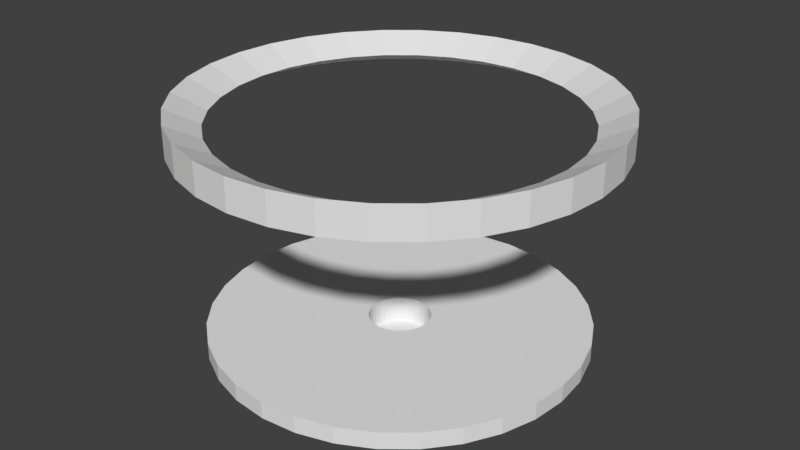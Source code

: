 # Source: Table_Top.blend  (saved by Blender 2.79.0; exported with 4.5.12 LTS)
import bpy
from mathutils import Matrix  # noqa: F401  (used for matrix-valued properties, if any)

bpy.ops.wm.read_factory_settings(use_empty=True)
scene = bpy.context.scene
scene.name = 'Scene'

# ---- collections
col_collection_1 = bpy.data.collections.new('Collection 1'); scene.collection.children.link(col_collection_1)

# ---- world
world_world = bpy.data.worlds.new('World'); scene.world = world_world
world_world.color = (0.05088, 0.05088, 0.05088)
world_world.use_sun_shadow = False
world_world.sun_shadow_jitter_overblur = 0.0
world_world.cycles.sampling_method = 'MANUAL'

# ---- meshes
me_circle_001 = bpy.data.meshes.new('Circle.001')
me_circle_001.from_pydata([(1.786e-07, 2.489, 0.0), (-0.4856, 2.441, 0.0), (-0.9525, 2.3, 0.0), (-1.383, 2.07, 0.0), (-1.76, 1.76, 0.0), (-2.07, 1.383, 0.0), (-2.3, 0.9525, 0.0), (-2.441, 0.4856, 0.0), (-2.489, -2.357e-07, 0.0), (-2.441, -0.4856, 0.0), (-2.3, -0.9525, 0.0), (-2.07, -1.383, 0.0), (-1.76, -1.76, 0.0), (-1.383, -2.07, 0.0), (-0.9525, -2.3, 0.0), (-0.4856, -2.441, 0.0), (9.896e-07, -2.489, 0.0), (0.4856, -2.441, 0.0), (0.9525, -2.3, 0.0), (1.383, -2.07, 0.0), (1.76, -1.76, 0.0), (2.07, -1.383, 0.0), (2.3, -0.9525, 0.0), (2.441, -0.4856, 0.0), (2.489, 1.98e-06, 0.0), (2.441, 0.4856, 0.0), (2.3, 0.9525, 0.0), (2.07, 1.383, 0.0), (1.76, 1.76, 0.0), (1.383, 2.07, 0.0), (0.9525, 2.3, 0.0), (0.4856, 2.441, 0.0), (1.786e-07, 2.489, 0.3776), (-0.4856, 2.441, 0.3776), (-0.9525, 2.3, 0.3776), (-1.383, 2.07, 0.3776), (-1.76, 1.76, 0.3776), (-2.07, 1.383, 0.3776), (-2.3, 0.9525, 0.3776), (-2.441, 0.4856, 0.3776), (-2.489, -2.357e-07, 0.3776), (-2.441, -0.4856, 0.3776), (-2.3, -0.9525, 0.3776), (-2.07, -1.383, 0.3776), (-1.76, -1.76, 0.3776), (-1.383, -2.07, 0.3776), (-0.9525, -2.3, 0.3776), (-0.4856, -2.441, 0.3776), (9.896e-07, -2.489, 0.3776), (0.4856, -2.441, 0.3776), (0.9525, -2.3, 0.3776), (1.383, -2.07, 0.3776), (1.76, -1.76, 0.3776), (2.07, -1.383, 0.3776), (2.3, -0.9525, 0.3776), (2.441, -0.4856, 0.3776), (2.489, 1.98e-06, 0.3776), (2.441, 0.4856, 0.3776), (2.3, 0.9525, 0.3776), (2.07, 1.383, 0.3776), (1.76, 1.76, 0.3776), (1.383, 2.07, 0.3776), (0.9525, 2.3, 0.3776), (0.4856, 2.441, 0.3776), (1.612e-07, 2.091, 0.1813), (-0.4079, 2.05, 0.1813), (-0.8, 1.931, 0.1813), (-1.161, 1.738, 0.1813), (-1.478, 1.478, 0.1813), (-1.738, 1.161, 0.1813), (-1.931, 0.8, 0.1813), (-2.05, 0.4079, 0.1813), (-2.091, -1.562e-07, 0.1813), (-2.05, -0.4079, 0.1813), (-1.931, -0.8, 0.1813), (-1.738, -1.161, 0.1813), (-1.478, -1.478, 0.1813), (-1.161, -1.738, 0.1813), (-0.8, -1.931, 0.1813), (-0.4079, -2.05, 0.1813), (8.424e-07, -2.091, 0.1813), (0.4079, -2.05, 0.1813), (0.8, -1.931, 0.1813), (1.161, -1.738, 0.1813), (1.478, -1.478, 0.1813), (1.738, -1.161, 0.1813), (1.931, -0.8, 0.1813), (2.05, -0.4079, 0.1813), (2.091, 1.705e-06, 0.1813), (2.05, 0.4079, 0.1813), (1.931, 0.8, 0.1813), (1.738, 1.161, 0.1813), (1.478, 1.478, 0.1813), (1.161, 1.738, 0.1813), (0.8, 1.931, 0.1813), (0.4079, 2.05, 0.1813)], [], [(1, 0, 32, 33), (28, 27, 59, 60), (15, 14, 46, 47), (2, 1, 33, 34), (29, 28, 60, 61), (16, 15, 47, 48), (3, 2, 34, 35), (30, 29, 61, 62), (17, 16, 48, 49), (4, 3, 35, 36), (31, 30, 62, 63), (18, 17, 49, 50), (5, 4, 36, 37), (0, 31, 63, 32), (19, 18, 50, 51), (6, 5, 37, 38), (20, 19, 51, 52), (7, 6, 38, 39), (21, 20, 52, 53), (8, 7, 39, 40), (22, 21, 53, 54), (9, 8, 40, 41), (23, 22, 54, 55), (10, 9, 41, 42), (24, 23, 55, 56), (11, 10, 42, 43), (25, 24, 56, 57), (12, 11, 43, 44), (26, 25, 57, 58), (13, 12, 44, 45), (27, 26, 58, 59), (14, 13, 45, 46), (55, 54, 86, 87), (42, 41, 73, 74), (56, 55, 87, 88), (43, 42, 74, 75), (57, 56, 88, 89), (44, 43, 75, 76), (58, 57, 89, 90), (45, 44, 76, 77), (59, 58, 90, 91), (46, 45, 77, 78), (33, 32, 64, 65), (60, 59, 91, 92), (47, 46, 78, 79), (34, 33, 65, 66), (61, 60, 92, 93), (48, 47, 79, 80), (35, 34, 66, 67), (62, 61, 93, 94), (49, 48, 80, 81), (36, 35, 67, 68), (63, 62, 94, 95), (50, 49, 81, 82), (37, 36, 68, 69), (32, 63, 95, 64), (51, 50, 82, 83), (38, 37, 69, 70), (52, 51, 83, 84), (39, 38, 70, 71), (53, 52, 84, 85), (40, 39, 71, 72), (54, 53, 85, 86), (41, 40, 72, 73)])
me_circle_001.use_remesh_preserve_volume = False
me_circle_001.use_remesh_preserve_attributes = False
me_circle_001.use_mirror_vertex_groups = False
me_circle_001.update()
me_circle = bpy.data.meshes.new('Circle')
me_circle.from_pydata([(0.0, 1.0, 0.0), (-0.1951, 0.9808, 0.0), (-0.3827, 0.9239, 0.0), (-0.5556, 0.8315, 0.0), (-0.7071, 0.7071, 0.0), (-0.8315, 0.5556, 0.0), (-0.9239, 0.3827, 0.0), (-0.9808, 0.1951, 0.0), (-1.0, 7.55e-08, 0.0), (-0.9808, -0.1951, 0.0), (-0.9239, -0.3827, 0.0), (-0.8315, -0.5556, 0.0), (-0.7071, -0.7071, 0.0), (-0.5556, -0.8315, 0.0), (-0.3827, -0.9239, 0.0), (-0.1951, -0.9808, 0.0), (3.258e-07, -1.0, 0.0), (0.1951, -0.9808, 0.0), (0.3827, -0.9239, 0.0), (0.5556, -0.8315, 0.0), (0.7071, -0.7071, 0.0), (0.8315, -0.5556, 0.0), (0.9239, -0.3827, 0.0), (0.9808, -0.1951, 0.0), (1.0, 9.656e-07, 0.0), (0.9808, 0.1951, 0.0), (0.9239, 0.3827, 0.0), (0.8315, 0.5556, 0.0), (0.7071, 0.7071, 0.0), (0.5556, 0.8315, 0.0), (0.3827, 0.9239, 0.0), (0.1951, 0.9808, 0.0), (0.0, 1.0, 0.09227), (-0.1951, 0.9808, 0.09227), (-0.3827, 0.9239, 0.09227), (-0.5556, 0.8315, 0.09227), (-0.7071, 0.7071, 0.09227), (-0.8315, 0.5556, 0.09227), (-0.9239, 0.3827, 0.09227), (-0.9808, 0.1951, 0.09227), (-1.0, 7.55e-08, 0.09227), (-0.9808, -0.1951, 0.09227), (-0.9239, -0.3827, 0.09227), (-0.8315, -0.5556, 0.09227), (-0.7071, -0.7071, 0.09227), (-0.5556, -0.8315, 0.09227), (-0.3827, -0.9239, 0.09227), (-0.1951, -0.9808, 0.09227), (3.258e-07, -1.0, 0.09227), (0.1951, -0.9808, 0.09227), (0.3827, -0.9239, 0.09227), (0.5556, -0.8315, 0.09227), (0.7071, -0.7071, 0.09227), (0.8315, -0.5556, 0.09227), (0.9239, -0.3827, 0.09227), (0.9808, -0.1951, 0.09227), (1.0, 9.656e-07, 0.09227), (0.9808, 0.1951, 0.09227), (0.9239, 0.3827, 0.09227), (0.8315, 0.5556, 0.09227), (0.7071, 0.7071, 0.09227), (0.5556, 0.8315, 0.09227), (0.3827, 0.9239, 0.09227), (0.1951, 0.9808, 0.09227), (-9.513e-08, 0.1632, 0.09227), (-0.03184, 0.1601, 0.09227), (-0.06246, 0.1508, 0.09227), (-0.09067, 0.1357, 0.09227), (-0.1154, 0.1154, 0.09227), (-0.1357, 0.09067, 0.09227), (-0.1508, 0.06246, 0.09227), (-0.1601, 0.03184, 0.09227), (-0.1632, 2.706e-07, 0.09227), (-0.1601, -0.03184, 0.09227), (-0.1508, -0.06245, 0.09227), (-0.1357, -0.09067, 0.09227), (-0.1154, -0.1154, 0.09227), (-0.09067, -0.1357, 0.09227), (-0.06246, -0.1508, 0.09227), (-0.03184, -0.1601, 0.09227), (-4.195e-08, -0.1632, 0.09227), (0.03184, -0.1601, 0.09227), (0.06246, -0.1508, 0.09227), (0.09067, -0.1357, 0.09227), (0.1154, -0.1154, 0.09227), (0.1357, -0.09067, 0.09227), (0.1508, -0.06245, 0.09227), (0.1601, -0.03184, 0.09227), (0.1632, 4.158e-07, 0.09227), (0.1601, 0.03184, 0.09227), (0.1508, 0.06246, 0.09227), (0.1357, 0.09067, 0.09227), (0.1154, 0.1154, 0.09227), (0.09067, 0.1357, 0.09227), (0.06245, 0.1508, 0.09227), (0.03184, 0.1601, 0.09227), (-9.513e-08, 0.1632, -0.0488), (-0.03184, 0.1601, -0.0488), (-0.06246, 0.1508, -0.0488), (-0.09067, 0.1357, -0.0488), (-0.1154, 0.1154, -0.0488), (-0.1357, 0.09067, -0.0488), (-0.1508, 0.06246, -0.0488), (-0.1601, 0.03184, -0.0488), (-0.1632, 2.706e-07, -0.0488), (-0.1601, -0.03184, -0.0488), (-0.1508, -0.06245, -0.0488), (-0.1357, -0.09067, -0.0488), (-0.1154, -0.1154, -0.0488), (-0.09067, -0.1357, -0.0488), (-0.06246, -0.1508, -0.0488), (-0.03184, -0.1601, -0.0488), (-4.195e-08, -0.1632, -0.0488), (0.03184, -0.1601, -0.0488), (0.06246, -0.1508, -0.0488), (0.09067, -0.1357, -0.0488), (0.1154, -0.1154, -0.0488), (0.1357, -0.09067, -0.0488), (0.1508, -0.06245, -0.0488), (0.1601, -0.03184, -0.0488), (0.1632, 4.158e-07, -0.0488), (0.1601, 0.03184, -0.0488), (0.1508, 0.06246, -0.0488), (0.1357, 0.09067, -0.0488), (0.1154, 0.1154, -0.0488), (0.09067, 0.1357, -0.0488), (0.06245, 0.1508, -0.0488), (0.03184, 0.1601, -0.0488), (-1.113e-07, 3.176e-07, -0.0488), (0.06849, 0.1653, -0.001214), (0.09943, 0.1488, -0.001214), (0.1265, 0.1265, -0.001214), (0.1488, 0.09943, -0.001214), (0.1653, 0.06849, -0.001214), (0.1755, 0.03491, -0.001214), (0.179, 4.196e-07, -0.001214), (0.1755, -0.03491, -0.001214), (0.1653, -0.06849, -0.001214), (0.1488, -0.09943, -0.001214), (0.1265, -0.1265, -0.001214), (0.09943, -0.1488, -0.001214), (0.06849, -0.1653, -0.001214), (0.03491, -0.1755, -0.001214), (-4.636e-08, -0.179, -0.001214), (-0.03491, -0.1755, -0.001214), (-0.06849, -0.1653, -0.001214), (-0.09943, -0.1488, -0.001214), (-0.1265, -0.1265, -0.001214), (-0.1488, -0.09943, -0.001214), (-0.1653, -0.06849, -0.001214), (-0.1755, -0.03491, -0.001214), (-0.179, 2.603e-07, -0.001214), (-0.1755, 0.03491, -0.001214), (-0.1653, 0.06849, -0.001214), (-0.1488, 0.09943, -0.001214), (-0.1265, 0.1265, -0.001214), (-0.09943, 0.1488, -0.001214), (-0.06849, 0.1653, -0.001214), (-0.03491, 0.1755, -0.001214), (-1.047e-07, 0.179, -0.001214), (0.03491, 0.1755, -0.001214), (-1.246e-07, 3.036e-07, -0.009947)], [(128, 161)], [(1, 0, 32, 33), (28, 27, 59, 60), (15, 14, 46, 47), (2, 1, 33, 34), (29, 28, 60, 61), (16, 15, 47, 48), (3, 2, 34, 35), (30, 29, 61, 62), (17, 16, 48, 49), (4, 3, 35, 36), (31, 30, 62, 63), (18, 17, 49, 50), (5, 4, 36, 37), (0, 31, 63, 32), (19, 18, 50, 51), (6, 5, 37, 38), (20, 19, 51, 52), (7, 6, 38, 39), (21, 20, 52, 53), (8, 7, 39, 40), (22, 21, 53, 54), (9, 8, 40, 41), (23, 22, 54, 55), (10, 9, 41, 42), (24, 23, 55, 56), (11, 10, 42, 43), (25, 24, 56, 57), (12, 11, 43, 44), (26, 25, 57, 58), (13, 12, 44, 45), (27, 26, 58, 59), (14, 13, 45, 46), (55, 54, 86, 87), (42, 41, 73, 74), (56, 55, 87, 88), (43, 42, 74, 75), (57, 56, 88, 89), (44, 43, 75, 76), (58, 57, 89, 90), (45, 44, 76, 77), (59, 58, 90, 91), (46, 45, 77, 78), (33, 32, 64, 65), (60, 59, 91, 92), (47, 46, 78, 79), (34, 33, 65, 66), (61, 60, 92, 93), (48, 47, 79, 80), (35, 34, 66, 67), (62, 61, 93, 94), (49, 48, 80, 81), (36, 35, 67, 68), (63, 62, 94, 95), (50, 49, 81, 82), (37, 36, 68, 69), (32, 63, 95, 64), (51, 50, 82, 83), (38, 37, 69, 70), (52, 51, 83, 84), (39, 38, 70, 71), (53, 52, 84, 85), (40, 39, 71, 72), (54, 53, 85, 86), (41, 40, 72, 73), (90, 89, 121, 122), (77, 76, 108, 109), (91, 90, 122, 123), (78, 77, 109, 110), (65, 64, 96, 97), (92, 91, 123, 124), (79, 78, 110, 111), (66, 65, 97, 98), (93, 92, 124, 125), (80, 79, 111, 112), (67, 66, 98, 99), (94, 93, 125, 126), (81, 80, 112, 113), (68, 67, 99, 100), (95, 94, 126, 127), (82, 81, 113, 114), (69, 68, 100, 101), (64, 95, 127, 96), (83, 82, 114, 115), (70, 69, 101, 102), (84, 83, 115, 116), (71, 70, 102, 103), (85, 84, 116, 117), (72, 71, 103, 104), (86, 85, 117, 118), (73, 72, 104, 105), (87, 86, 118, 119), (74, 73, 105, 106), (88, 87, 119, 120), (75, 74, 106, 107), (89, 88, 120, 121), (76, 75, 107, 108), (98, 97, 128), (125, 124, 128), (112, 111, 128), (99, 98, 128), (126, 125, 128), (113, 112, 128), (100, 99, 128), (127, 126, 128), (114, 113, 128), (101, 100, 128), (96, 127, 128), (115, 114, 128), (102, 101, 128), (116, 115, 128), (103, 102, 128), (117, 116, 128), (104, 103, 128), (118, 117, 128), (105, 104, 128), (119, 118, 128), (106, 105, 128), (120, 119, 128), (107, 106, 128), (121, 120, 128), (108, 107, 128), (122, 121, 128), (109, 108, 128), (123, 122, 128), (110, 109, 128), (97, 96, 128), (124, 123, 128), (111, 110, 128), (0, 1, 158, 159), (27, 28, 131, 132), (14, 15, 144, 145), (1, 2, 157, 158), (28, 29, 130, 131), (15, 16, 143, 144), (2, 3, 156, 157), (29, 30, 129, 130), (16, 17, 142, 143), (3, 4, 155, 156), (30, 31, 160, 129), (17, 18, 141, 142), (4, 5, 154, 155), (31, 0, 159, 160), (18, 19, 140, 141), (5, 6, 153, 154), (19, 20, 139, 140), (6, 7, 152, 153), (20, 21, 138, 139), (7, 8, 151, 152), (21, 22, 137, 138), (8, 9, 150, 151), (22, 23, 136, 137), (9, 10, 149, 150), (23, 24, 135, 136), (10, 11, 148, 149), (24, 25, 134, 135), (11, 12, 147, 148), (25, 26, 133, 134), (12, 13, 146, 147), (26, 27, 132, 133), (13, 14, 145, 146)])
me_circle.use_remesh_preserve_volume = False
me_circle.use_remesh_preserve_attributes = False
me_circle.use_mirror_vertex_groups = False
me_circle.update()

# ---- objects
ob_circle = bpy.data.objects.new('Circle', me_circle_001)
ob_circle_table = bpy.data.objects.new('Circle Table', me_circle)

# ---- transforms, parenting, visibility, modifiers, constraints
ob_circle.location = (0.0, 0.0, 2.653)
ob_circle.scale = (1.075, 1.075, 1.075)
ob_circle.lineart.crease_threshold = 0.0
ob_circle_table.location = (0.0, 0.0, 0.0)
ob_circle_table.scale = (2.396, 2.396, 2.396)
ob_circle_table.lineart.crease_threshold = 0.0

# ---- collection membership
col_collection_1.objects.link(ob_circle)
col_collection_1.objects.link(ob_circle_table)

# ---- scene / render settings (as saved in the file)
scene.frame_start = 1; scene.frame_end = 250; scene.frame_set(1)
scene.render.engine = 'BLENDER_EEVEE_NEXT'
scene.render.resolution_percentage = 50
scene.render.dither_intensity = 0.0
scene.cycles.use_denoising = False
scene.cycles.samples = 128
scene.cycles.sampling_pattern = 'TABULATED_SOBOL'
scene.cycles.use_adaptive_sampling = False
scene.cycles.use_light_tree = False
scene.cycles.blur_glossy = 0.0
scene.cycles.sample_clamp_indirect = 0.0
scene.view_settings.view_transform = 'Standard'
bpy.context.view_layer.update()

# ---- added for rendering (the .blend has no active camera and no usable light): camera, sun
cam_auto = bpy.data.cameras.new('AutoCamera')
cam_auto.lens = 50.0
cam_auto.sensor_width = 36.0
cam_auto.clip_end = 1000.0
ob_auto_camera = bpy.data.objects.new('AutoCamera', cam_auto)
scene.collection.objects.link(ob_auto_camera)
ob_auto_camera.location = (7.59392, -9.1127, 7.546)
ob_auto_camera.rotation_euler = (1.09748, -7.21219e-08, 0.694738)
scene.camera = ob_auto_camera
light_auto_sun = bpy.data.lights.new('AutoSun', 'SUN')
light_auto_sun.energy = 3.0
light_auto_sun.angle = 0.0523599
ob_auto_sun = bpy.data.objects.new('AutoSun', light_auto_sun)
scene.collection.objects.link(ob_auto_sun)
ob_auto_sun.rotation_euler = (0.872665, 0.174533, 0.523599)
bpy.context.view_layer.update()
